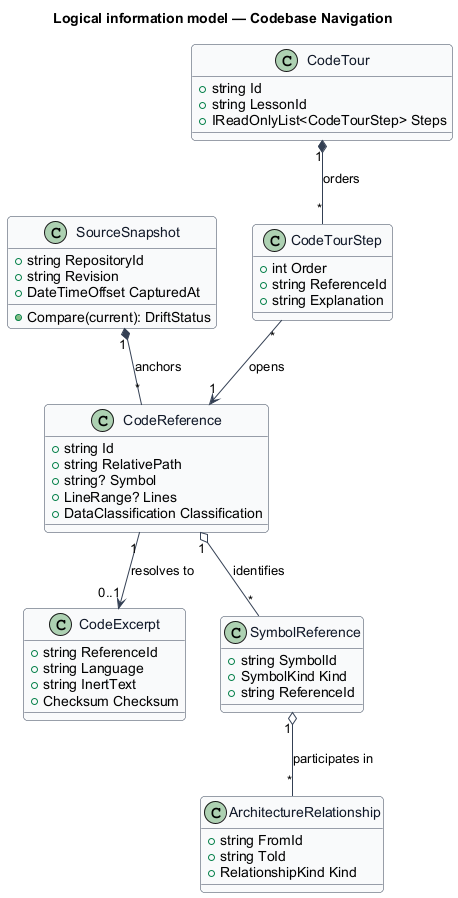

The diagram above was rendered by PlantUML. Its source (embedded in the PNG):
@startuml
skinparam backgroundColor #FFFFFF
skinparam shadowing false
skinparam roundcorner 8
skinparam defaultFontName Arial
skinparam ArrowColor #344054
skinparam class {
  BorderColor #344054
  FontColor #101828
  BackgroundColor #F9FAFB
}
title Logical information model — Codebase Navigation

class SourceSnapshot {
  +string RepositoryId
  +string Revision
  +DateTimeOffset CapturedAt
  +Compare(current): DriftStatus
}

class CodeReference {
  +string Id
  +string RelativePath
  +string? Symbol
  +LineRange? Lines
  +DataClassification Classification
}

class CodeExcerpt {
  +string ReferenceId
  +string Language
  +string InertText
  +Checksum Checksum
}

class CodeTour {
  +string Id
  +string LessonId
  +IReadOnlyList<CodeTourStep> Steps
}

class CodeTourStep {
  +int Order
  +string ReferenceId
  +string Explanation
}

class SymbolReference {
  +string SymbolId
  +SymbolKind Kind
  +string ReferenceId
}

class ArchitectureRelationship {
  +string FromId
  +string ToId
  +RelationshipKind Kind
}

SourceSnapshot "1" *-- "*" CodeReference : anchors
CodeReference "1" --> "0..1" CodeExcerpt : resolves to
CodeTour "1" *-- "*" CodeTourStep : orders
CodeTourStep "*" --> "1" CodeReference : opens
CodeReference "1" o-- "*" SymbolReference : identifies
SymbolReference "1" o-- "*" ArchitectureRelationship : participates in
@enduml